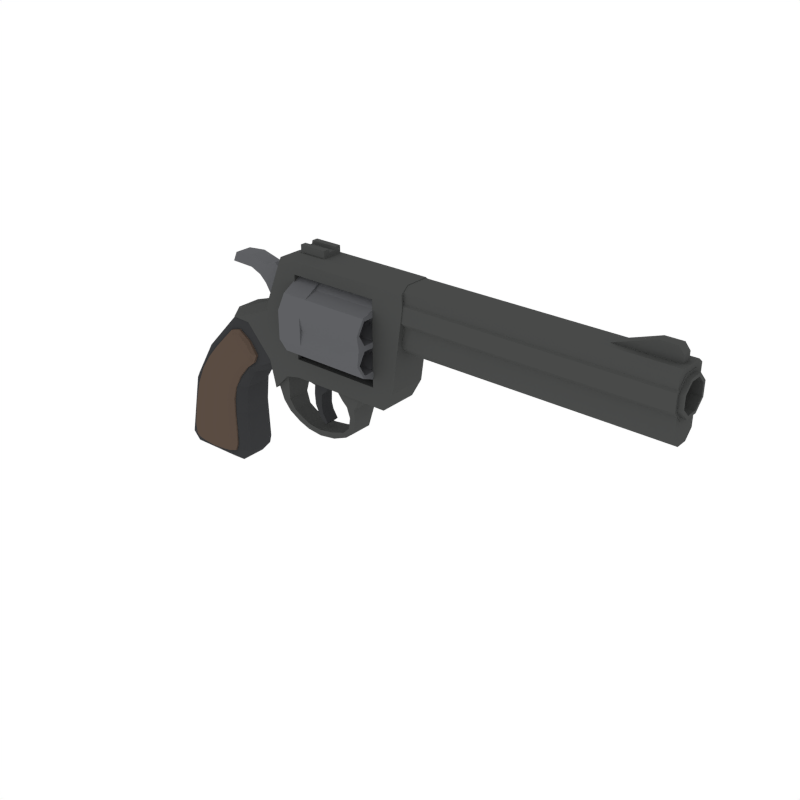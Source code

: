 # Source: Revolver_2.blend  (saved by Blender 2.79.0; exported with 4.5.12 LTS)
import bpy
from mathutils import Matrix  # noqa: F401  (used for matrix-valued properties, if any)

bpy.ops.wm.read_factory_settings(use_empty=True)
scene = bpy.context.scene
scene.name = 'Scene'

# ---- collections
col_collection_1 = bpy.data.collections.new('Collection 1'); scene.collection.children.link(col_collection_1)

# ---- materials (node trees are filled in below, after node groups)
mat_darkwood = bpy.data.materials.new('DarkWood')
mat_darkwood.alpha_threshold = 0.0
mat_darkwood.diffuse_color = (0.1025, 0.07205, 0.05519, 1.0)
mat_darkwood.roughness = 0.5
mat_lightmetal = bpy.data.materials.new('LightMetal')
mat_lightmetal.alpha_threshold = 0.0
mat_lightmetal.diffuse_color = (0.1144, 0.117, 0.1248, 1.0)
mat_lightmetal.roughness = 0.5
mat_metal = bpy.data.materials.new('Metal')
mat_metal.alpha_threshold = 0.0
mat_metal.diffuse_color = (0.06663, 0.06848, 0.067, 1.0)
mat_metal.roughness = 0.5
mat_grey = bpy.data.materials.new('Grey')
mat_grey.alpha_threshold = 0.0
mat_grey.diffuse_color = (0.04112, 0.04221, 0.04445, 1.0)
mat_grey.roughness = 0.5

# ---- material node trees

# ---- world
world_world = bpy.data.worlds.new('World'); scene.world = world_world
world_world.color = (1.0, 1.0, 1.0)
world_world.use_sun_shadow = False
world_world.sun_shadow_jitter_overblur = 0.0
world_world.cycles.sampling_method = 'NONE'
world_world.cycles.sample_map_resolution = 256

# ---- meshes
me_cube_050 = bpy.data.meshes.new('Cube.050')
me_cube_050.from_pydata([(0.003665, -0.09991, 0.03514), (0.1423, -0.09463, 0.2224), (-0.03655, -0.09991, -0.2218), (0.06554, -0.09793, 0.1432), (-0.1441, -0.08524, -0.2235), (0.1772, -0.07863, 0.2503), (-0.07484, -0.08524, 0.07651), (0.08166, -0.08524, -0.1324), (0.071, -0.08524, -0.2201), (0.008326, -0.08246, 0.1863), (0.08829, -0.07782, 0.27), (-0.03705, -0.08524, -0.2368), (0.1963, -0.0821, 0.1749), (0.1228, -0.08406, 0.1002), (0.08217, -0.08524, -0.006233), (-0.1341, -0.08524, -0.09589), (0.003665, 0.09077, 0.03514), (0.1423, 0.08549, 0.2224), (-0.03655, 0.09077, -0.2218), (0.06554, 0.08879, 0.1432), (-0.1441, 0.07609, -0.2235), (0.1772, 0.06949, 0.2503), (-0.07484, 0.07609, 0.07651), (0.08166, 0.07609, -0.1324), (0.071, 0.07609, -0.2201), (0.008326, 0.07331, 0.1863), (0.08829, 0.06867, 0.27), (-0.03705, 0.07609, -0.2368), (0.1963, 0.07295, 0.1749), (0.1228, 0.07492, 0.1002), (0.08217, 0.07609, -0.006233), (-0.1341, 0.07609, -0.09589), (-0.02621, -0.09991, -0.1142), (-0.02621, 0.09077, -0.1142), (0.06254, -0.09624, 0.004109), (-0.05521, -0.09624, 0.06616), (0.1018, -0.08936, 0.2581), (0.1084, -0.09487, 0.111), (-0.1172, -0.09624, -0.223), (0.04411, -0.09624, -0.2205), (-0.03692, -0.09624, -0.2331), (-0.1071, -0.09624, -0.1005), (0.05469, -0.09624, -0.1279), (-0.01382, -0.09991, -0.03058), (0.02915, -0.09942, 0.09055), (0.1684, -0.08997, 0.2434), (0.02263, -0.09366, 0.1755), (0.1828, -0.09257, 0.1868), (0.1056, -0.09612, 0.1887), (0.08217, -0.07056, -0.006233), (-0.07484, -0.07056, 0.07651), (0.08829, -0.06314, 0.27), (0.1228, -0.06939, 0.1002), (-0.1441, -0.07056, -0.2235), (0.071, -0.07056, -0.2201), (-0.03705, -0.07056, -0.2368), (-0.1341, -0.07056, -0.09589), (0.08166, -0.07056, -0.1324), (0.1772, -0.06396, 0.2503), (0.008326, -0.06778, 0.1863), (0.1963, -0.06742, 0.1749), (-0.1108, -0.08524, -0.2342), (-0.1482, -0.08524, -0.1842), (0.127, -0.07709, 0.2818), (0.2099, -0.08084, 0.2049), (-0.1077, -0.08524, 0.003611), (-0.03599, -0.08454, 0.1337), (0.08006, -0.08524, -0.06477), (0.08071, -0.08524, -0.1905), (0.03694, -0.08524, -0.2319), (0.05184, -0.07991, 0.2323), (0.1594, -0.08298, 0.1451), (0.09429, -0.08494, 0.04736), (0.06254, 0.0871, 0.004109), (-0.05521, 0.0871, 0.06616), (0.1018, 0.08021, 0.2581), (0.1084, 0.08572, 0.111), (-0.1172, 0.0871, -0.223), (0.04411, 0.0871, -0.2205), (-0.03692, 0.0871, -0.2331), (-0.1071, 0.0871, -0.1005), (0.05469, 0.0871, -0.1279), (-0.01382, 0.09077, -0.03058), (0.02915, 0.09027, 0.09055), (0.1684, 0.08083, 0.2434), (0.02263, 0.08452, 0.1755), (0.1828, 0.08342, 0.1868), (0.1056, 0.08697, 0.1887), (0.08217, 0.06142, -0.006233), (-0.07484, 0.06142, 0.07651), (0.08829, 0.054, 0.27), (0.1228, 0.06024, 0.1002), (-0.1441, 0.06142, -0.2235), (0.071, 0.06142, -0.2201), (-0.03705, 0.06142, -0.2368), (-0.1341, 0.06142, -0.09589), (0.08166, 0.06142, -0.1324), (0.1772, 0.05481, 0.2503), (0.008326, 0.05864, 0.1863), (0.1963, 0.05828, 0.1749), (-0.1108, 0.07609, -0.2342), (-0.1482, 0.07609, -0.1842), (0.127, 0.06795, 0.2818), (0.2099, 0.07169, 0.2049), (-0.1077, 0.07609, 0.003611), (-0.03599, 0.0754, 0.1337), (0.08006, 0.07609, -0.06477), (0.08071, 0.07609, -0.1905), (0.03694, 0.07609, -0.2319), (0.05184, 0.07076, 0.2323), (0.1594, 0.07384, 0.1451), (0.09429, 0.0758, 0.04736), (-0.03372, -0.09991, -0.1873), (-0.03372, 0.09077, -0.1873), (-0.08424, -0.09624, -0.004936), (0.05659, -0.09624, -0.05622), (-0.0197, -0.0956, 0.1229), (0.07801, -0.0959, 0.05816), (0.1312, -0.08607, 0.2656), (0.1921, -0.08868, 0.2103), (-0.1195, -0.09624, -0.185), (-0.09356, -0.09339, -0.231), (0.0199, -0.09339, -0.2293), (0.0521, -0.09624, -0.1897), (0.06529, -0.0913, 0.2214), (0.146, -0.0936, 0.156), (-0.1077, -0.07056, 0.003611), (0.08006, -0.07056, -0.06477), (-0.03599, -0.06987, 0.1337), (0.09429, -0.07027, 0.04736), (0.127, -0.06242, 0.2818), (0.2099, -0.06616, 0.2049), (-0.1482, -0.07056, -0.1842), (-0.1108, -0.07056, -0.2342), (0.03694, -0.07056, -0.2319), (0.08071, -0.07056, -0.1905), (0.05184, -0.06523, 0.2323), (0.1594, -0.06831, 0.1451), (-0.08424, 0.0871, -0.004936), (0.05659, 0.0871, -0.05622), (-0.0197, 0.08645, 0.1229), (0.07801, 0.08675, 0.05816), (0.1312, 0.07692, 0.2656), (0.1921, 0.07954, 0.2103), (-0.1195, 0.0871, -0.185), (-0.09356, 0.08425, -0.231), (0.0199, 0.08425, -0.2293), (0.0521, 0.0871, -0.1897), (0.06529, 0.08215, 0.2214), (0.146, 0.08446, 0.156), (-0.1077, 0.06142, 0.003611), (0.08006, 0.06142, -0.06477), (-0.03599, 0.06072, 0.1337), (0.09429, 0.06112, 0.04736), (0.127, 0.05327, 0.2818), (0.2099, 0.05702, 0.2049), (-0.1482, 0.06142, -0.1842), (-0.1108, 0.06142, -0.2342), (0.03694, 0.06142, -0.2319), (0.08071, 0.06142, -0.1905), (0.05184, 0.05609, 0.2323), (0.1594, 0.05916, 0.1451), (0.2944, 0.06332, 0.1399), (0.2944, -0.06332, 0.1399), (0.3478, 0.06146, 0.1765), (0.3478, -0.06146, 0.1765), (0.3018, 0.04414, 0.05189), (0.3018, -0.04414, 0.05189), (0.3299, 0.04288, 0.06294), (0.3299, -0.04288, 0.06294), (0.325, 0.03935, 0.01395), (0.325, -0.03935, 0.01395), (0.3495, 0.03677, 0.02329), (0.3495, -0.03677, 0.02329), (0.3691, 0.03668, -0.01615), (0.3691, -0.03668, -0.01615), (0.3818, 0.03588, 0.004091), (0.3818, -0.03588, 0.004091), (0.4125, 0.03895, -0.02958), (0.4125, -0.03895, -0.02958), (0.4173, 0.03858, -0.008806), (0.4173, -0.03858, -0.008805), (0.4701, 0.04043, -0.03516), (0.4701, -0.04043, -0.03516), (0.4668, 0.04043, -0.01342), (0.4668, -0.04043, -0.01342), (0.5336, 0.03948, -0.02605), (0.5336, -0.03948, -0.02605), (0.5246, 0.03947, -0.004509), (0.5246, -0.03947, -0.004509), (0.5881, 0.03838, -0.003369), (0.5881, -0.03838, -0.003369), (0.5762, 0.03712, 0.01111), (0.5762, -0.03712, 0.01111), (0.6241, 0.03992, 0.02506), (0.6241, -0.03992, 0.02506), (0.6021, 0.03849, 0.03655), (0.6021, -0.03849, 0.03655), (0.6361, 0.04553, 0.07748), (0.6361, -0.04553, 0.07748), (0.6129, 0.04396, 0.08244), (0.6129, -0.04396, 0.08244), (0.6438, 0.05696, 0.128), (0.6438, -0.05696, 0.128), (0.6093, 0.05393, 0.1265), (0.6093, -0.05393, 0.1265), (0.6598, 0.06264, 0.1489), (0.6598, -0.06264, 0.1489), (0.5964, 0.06051, 0.1489), (0.5964, -0.06051, 0.1489), (0.6807, 0.06519, 0.1887), (0.6807, -0.06519, 0.1887), (0.5725, 0.06405, 0.1848), (0.5725, -0.06405, 0.1848), (0.7444, 0.06967, 0.2786), (0.7444, 0.0294, 0.2462), (0.7444, -0.0294, 0.2462), (0.7444, -0.06959, 0.2786), (0.7444, -0.02947, 0.3481), (0.7444, 0.0295, 0.3481), (0.7444, 0.02381, 0.2559), (0.7444, 0.04762, 0.2971), (0.7444, -0.02381, 0.2559), (0.7444, -0.04762, 0.2971), (0.7444, -0.02381, 0.3384), (0.7444, 0.02381, 0.3384), (0.7444, -0.1177, 0.2972), (0.7444, -0.1471, 0.3481), (0.7444, -0.1392, 0.3991), (0.7444, -0.05895, 0.3991), (0.7444, -0.1121, 0.3069), (0.7444, -0.06451, 0.3069), (0.7444, -0.136, 0.3481), (0.7444, -0.1122, 0.3894), (0.7444, -0.06453, 0.3894), (0.7444, -0.04071, 0.3481), (0.7444, -0.1472, 0.4501), (0.7444, -0.1178, 0.501), (0.7444, -0.06967, 0.5197), (0.7444, -0.0295, 0.4502), (0.7444, -0.136, 0.4501), (0.7444, -0.1122, 0.4089), (0.7444, -0.1122, 0.4913), (0.7444, -0.06458, 0.4914), (0.7444, -0.04075, 0.4501), (0.7444, -0.06454, 0.4089), (0.7444, -0.0295, 0.5521), (0.7444, 0.0293, 0.5521), (0.7444, 0.06951, 0.5198), (0.7444, 0.02944, 0.4502), (0.7444, -0.0239, 0.5424), (0.7444, -0.04769, 0.5011), (0.7444, 0.02372, 0.5424), (0.7444, 0.04756, 0.5012), (0.7444, 0.02377, 0.4599), (0.7444, -0.02385, 0.4599), (0.7444, 0.1177, 0.5012), (0.7444, 0.1471, 0.4503), (0.7444, 0.1392, 0.3993), (0.7444, 0.05895, 0.3992), (0.7444, 0.1121, 0.4915), (0.7444, 0.06445, 0.4915), (0.7444, 0.1359, 0.4503), (0.7444, 0.1121, 0.409), (0.7444, 0.06453, 0.409), (0.7444, 0.04068, 0.4502), (0.7444, 0.1472, 0.3483), (0.7444, 0.1179, 0.2973), (0.7444, 0.136, 0.3483), (0.7444, 0.1122, 0.3895), (0.7444, 0.1123, 0.307), (0.7444, 0.06464, 0.307), (0.7444, 0.04078, 0.3482), (0.7444, 0.06455, 0.3894), (0.4028, 0.06967, 0.2786), (0.4028, 0.0294, 0.2462), (0.4028, -0.0294, 0.2462), (0.4028, -0.06959, 0.2786), (0.4028, -0.02947, 0.3481), (0.4028, 0.0295, 0.3481), (0.4028, 0.02381, 0.2559), (0.4028, 0.04762, 0.2971), (0.4028, -0.02381, 0.2559), (0.4028, -0.04762, 0.2971), (0.4028, -0.02381, 0.3384), (0.4028, 0.02381, 0.3384), (0.5471, 0.02381, 0.2559), (0.5471, 0.04762, 0.2971), (0.5471, -0.02381, 0.2559), (0.5471, -0.04762, 0.2971), (0.5471, -0.02381, 0.3384), (0.5471, 0.02381, 0.3384), (0.4028, -0.1177, 0.2972), (0.4028, -0.1471, 0.3481), (0.4028, -0.1392, 0.3991), (0.4028, -0.05895, 0.3991), (0.4028, -0.1121, 0.3069), (0.4028, -0.06451, 0.3069), (0.4028, -0.136, 0.3481), (0.4028, -0.1122, 0.3894), (0.4028, -0.06453, 0.3894), (0.4028, -0.04071, 0.3481), (0.5471, -0.1121, 0.3069), (0.5471, -0.06451, 0.3069), (0.5471, -0.136, 0.3481), (0.5471, -0.1122, 0.3894), (0.5471, -0.06453, 0.3894), (0.5471, -0.04071, 0.3481), (0.4028, -0.1472, 0.4501), (0.4028, -0.1178, 0.501), (0.4028, -0.06967, 0.5197), (0.4028, -0.0295, 0.4502), (0.4028, -0.136, 0.4501), (0.4028, -0.1122, 0.4089), (0.4028, -0.1122, 0.4913), (0.4028, -0.06458, 0.4914), (0.4028, -0.04075, 0.4501), (0.4028, -0.06454, 0.4089), (0.5471, -0.136, 0.4501), (0.5471, -0.1122, 0.4089), (0.5471, -0.1122, 0.4913), (0.5471, -0.06458, 0.4914), (0.5471, -0.04075, 0.4501), (0.5471, -0.06454, 0.4089), (0.4028, -0.0295, 0.5521), (0.4028, 0.0293, 0.5521), (0.4028, 0.06951, 0.5198), (0.4028, 0.02944, 0.4502), (0.4028, -0.0239, 0.5424), (0.4028, -0.04769, 0.5011), (0.4028, 0.02372, 0.5424), (0.4028, 0.04756, 0.5012), (0.4028, 0.02377, 0.4599), (0.4028, -0.02385, 0.4599), (0.5471, -0.0239, 0.5424), (0.5471, -0.04769, 0.5011), (0.5471, 0.02372, 0.5424), (0.5471, 0.04756, 0.5012), (0.5471, 0.02377, 0.4599), (0.5471, -0.02385, 0.4599), (0.4028, 0.1177, 0.5012), (0.4028, 0.1471, 0.4503), (0.4028, 0.1392, 0.3993), (0.4028, 0.05895, 0.3992), (0.4028, 0.1121, 0.4915), (0.4028, 0.06445, 0.4915), (0.4028, 0.1359, 0.4503), (0.4028, 0.1121, 0.409), (0.4028, 0.06453, 0.409), (0.4028, 0.04068, 0.4502), (0.5471, 0.1121, 0.4915), (0.5471, 0.06445, 0.4915), (0.5471, 0.1359, 0.4503), (0.5471, 0.1121, 0.409), (0.5471, 0.06453, 0.409), (0.5471, 0.04068, 0.4502), (0.4028, 0.1472, 0.3483), (0.4028, 0.1179, 0.2973), (0.4028, 0.136, 0.3483), (0.4028, 0.1122, 0.3895), (0.4028, 0.1123, 0.307), (0.4028, 0.06464, 0.307), (0.4028, 0.04078, 0.3482), (0.4028, 0.06455, 0.3894), (0.5471, 0.136, 0.3483), (0.5471, 0.1122, 0.3895), (0.5471, 0.1123, 0.307), (0.5471, 0.06464, 0.307), (0.5471, 0.04078, 0.3482), (0.5471, 0.06455, 0.3894), (0.4979, 0.06967, 0.2786), (0.4979, 0.0294, 0.2462), (0.4979, -0.0294, 0.2462), (0.4979, -0.06959, 0.2786), (0.4979, -0.1177, 0.2972), (0.4979, -0.1471, 0.3481), (0.4979, -0.1392, 0.3991), (0.4979, -0.1472, 0.4501), (0.4979, -0.1178, 0.501), (0.4979, -0.06967, 0.5197), (0.4979, -0.0295, 0.5521), (0.4979, 0.0293, 0.5521), (0.4979, 0.06951, 0.5198), (0.4979, 0.1177, 0.5012), (0.4979, 0.1471, 0.4503), (0.4979, 0.1392, 0.3993), (0.4979, 0.1472, 0.3483), (0.4979, 0.1179, 0.2973), (0.1021, -0.07235, 0.3226), (0.1021, 0.07235, 0.3226), (0.2944, 0.07235, 0.107), (0.2944, -0.07235, 0.107), (0.2712, -0.07235, 0.2069), (0.1714, -0.07235, 0.3199), (0.1714, 0.07235, 0.3199), (0.2712, 0.07235, 0.2069), (0.3505, 0.07235, 0.1676), (0.3505, -0.07235, 0.1676), (0.3345, -0.07235, 0.2306), (0.3345, 0.07235, 0.2306), (0.4088, 0.07235, 0.1806), (0.4088, -0.07235, 0.1806), (0.4088, -0.07235, 0.2495), (0.4088, 0.07235, 0.2495), (0.4088, -0.07235, 0.5525), (0.4088, 0.07235, 0.5525), (0.743, 0.07235, 0.1806), (0.743, -0.07235, 0.1806), (0.743, -0.07235, 0.2495), (0.743, 0.07235, 0.2495), (0.743, -0.07235, 0.5525), (0.743, 0.07235, 0.5525), (0.7864, 0.07235, 0.1806), (0.7864, -0.07235, 0.1806), (0.8241, -0.07235, 0.2495), (0.8241, 0.07235, 0.2495), (0.8626, 0.07235, 0.5519), (0.8626, -0.07235, 0.5519), (0.2606, -0.03141, 0.4136), (0.3039, -0.03141, 0.5303), (0.3039, 0.03141, 0.5303), (0.2606, 0.03141, 0.4136), (0.2279, -0.03141, 0.4675), (0.2776, -0.03141, 0.5535), (0.2776, 0.03141, 0.5535), (0.2279, 0.03141, 0.4675), (0.2033, -0.03141, 0.4912), (0.2353, -0.03141, 0.5354), (0.2353, 0.03141, 0.5354), (0.2033, 0.03141, 0.4912), (0.162, -0.03141, 0.5091), (0.1635, -0.03141, 0.5542), (0.1635, 0.03141, 0.5542), (0.162, 0.03141, 0.5091), (0.07402, -0.03141, 0.5115), (0.08995, -0.03141, 0.5464), (0.08995, 0.03141, 0.5464), (0.07402, 0.03141, 0.5115), (0.841, 0.06292, 0.553), (0.841, -0.06292, 0.553), (1.769, -0.06292, 0.553), (1.769, 0.06292, 0.553), (0.841, 4.448e-08, 0.5835), (0.848, 4.437e-08, 0.6172), (1.769, 4.448e-08, 0.5835), (1.769, 4.437e-08, 0.6172), (1.522, -0.01728, 0.5921), (1.522, 0.01728, 0.5921), (1.753, -0.01728, 0.5921), (1.753, 0.01728, 0.5921), (1.522, -0.01728, 0.6113), (1.522, 0.01728, 0.6113), (1.676, 0.01728, 0.6654), (1.599, 0.01728, 0.6381), (1.599, -0.01728, 0.6381), (1.676, -0.01728, 0.6654), (1.599, -0.01728, 0.5921), (1.676, -0.01728, 0.5921), (1.676, 0.01728, 0.5921), (1.599, 0.01728, 0.5921), (1.753, -0.01728, 0.6438), (1.736, -0.01728, 0.6654), (1.736, 0.01728, 0.6654), (1.753, 0.01728, 0.6438), (0.3791, 0.02577, 0.191), (0.3791, -0.02577, 0.191), (0.5147, 0.02577, 0.191), (0.5147, -0.02577, 0.191), (0.4022, 0.02577, 0.151), (0.4022, -0.02577, 0.151), (0.4948, 0.02577, 0.1425), (0.4948, -0.02577, 0.1425), (0.4495, 0.02577, 0.191), (0.4495, -0.02577, 0.191), (0.4374, 0.02577, 0.1444), (0.4374, -0.02577, 0.1444), (0.4677, 0.02577, 0.1148), (0.4677, -0.02577, 0.1148), (0.4349, 0.02577, 0.1105), (0.4349, -0.02577, 0.1105), (0.4658, 0.02577, 0.06992), (0.4658, -0.02577, 0.06992), (0.4382, 0.02577, 0.07048), (0.4382, -0.02577, 0.07048), (0.4724, 0.02577, 0.04487), (0.4724, -0.02577, 0.04487), (0.458, 0.02577, 0.02847), (0.458, -0.02577, 0.02847), (0.4911, 0.02577, 0.01515), (0.4911, -0.02577, 0.01515), (0.482, 0.02577, 0.005707), (0.482, -0.02577, 0.005707), (-0.1453, -0.04785, 0.02342), (-0.1208, -0.07839, 0.02071), (-0.1208, 0.07839, 0.02071), (-0.1453, 0.04785, 0.02342), (0.08427, -0.07839, -0.06141), (0.1083, -0.04785, -0.06377), (0.1083, 0.04785, -0.06377), (0.08427, 0.07839, -0.06141), (-0.04291, -0.07839, 0.1493), (-0.06414, -0.04785, 0.1594), (-0.06414, 0.04785, 0.1594), (-0.04291, 0.07839, 0.1493), (0.09702, 0.07839, 0.05184), (0.119, 0.04785, 0.04192), (0.119, -0.04785, 0.04192), (0.09702, -0.07839, 0.05184), (0.1264, -0.06838, 0.3299), (0.1109, -0.04174, 0.3493), (0.1109, 0.04174, 0.3493), (0.1264, 0.06838, 0.3299), (0.1639, 0.07415, 0.1434), (0.1678, 0.04785, 0.1204), (0.1678, -0.04785, 0.1204), (0.1639, -0.07415, 0.1434), (0.2823, 0.06838, 0.2006), (0.3092, 0.04174, 0.1749), (0.2812, -0.06838, 0.1995), (0.3092, -0.04174, 0.1749), (0.2768, -0.06838, 0.2134), (0.2992, -0.04174, 0.2246), (0.176, -0.06838, 0.3275), (0.1917, -0.04174, 0.3464), (0.176, 0.06838, 0.3275), (0.1917, 0.04174, 0.3464), (0.2768, 0.06838, 0.2134), (0.2992, 0.04174, 0.2246), (-0.1707, -0.07839, -0.2227), (-0.1964, -0.04785, -0.23), (-0.1425, -0.07839, -0.2545), (-0.1534, -0.04785, -0.2784), (-0.1425, 0.07839, -0.2545), (-0.1534, 0.04785, -0.2784), (-0.1707, 0.07839, -0.2227), (-0.1964, 0.04785, -0.23), (0.06024, -0.07839, -0.2515), (0.07069, -0.04785, -0.2754), (0.09065, -0.07839, -0.2183), (0.1152, -0.04785, -0.2268), (0.09065, 0.07839, -0.2183), (0.1152, 0.04785, -0.2268), (0.06024, 0.07839, -0.2515), (0.07069, 0.04785, -0.2754), (0.8464, -0.06292, 0.6013), (0.848, -0.04306, 0.6172), (0.848, 0.04306, 0.6172), (0.8464, 0.06292, 0.6013), (1.769, -0.04306, 0.6172), (1.769, -0.06292, 0.6013), (1.769, 0.06292, 0.6013), (1.769, 0.04306, 0.6172), (0.102, -0.07235, 0.3241), (0.09971, -0.0447, 0.3512), (0.09971, 0.0447, 0.3512), (0.102, 0.07235, 0.3241), (0.1517, -0.0447, 0.3686), (0.1622, -0.07235, 0.3426), (0.1517, 0.0447, 0.3686), (0.1622, 0.07235, 0.3426), (0.2687, -0.07235, 0.3892), (0.2477, -0.0447, 0.4107), (0.3461, -0.07235, 0.5754), (0.32, -0.0447, 0.5847), (0.32, 0.0447, 0.5847), (0.3461, 0.07235, 0.5754), (0.2687, 0.07235, 0.3892), (0.2477, 0.0447, 0.4107), (0.4088, -0.07235, 0.5973), (0.4088, -0.0447, 0.6199), (0.4088, 0.0447, 0.6199), (0.4088, 0.07235, 0.5973), (0.743, -0.07235, 0.5973), (0.743, -0.0447, 0.6199), (0.743, 0.0447, 0.6199), (0.743, 0.07235, 0.5973), (0.86, -0.0447, 0.6196), (0.8609, -0.07235, 0.597), (0.8609, 0.07235, 0.597), (0.86, 0.0447, 0.6196), (0.4101, -0.03788, 0.6465), (0.4101, 0.03788, 0.6465), (0.512, -0.03788, 0.6465), (0.512, 0.03788, 0.6465), (0.4101, -0.01263, 0.6355), (0.4101, 0.01263, 0.6355), (0.512, -0.01263, 0.6355), (0.512, 0.01263, 0.6355), (0.512, -0.03788, 0.6169), (0.4101, -0.03788, 0.6169), (0.4101, 0.03788, 0.6169), (0.512, 0.03788, 0.6169), (0.4101, 0.01263, 0.6169), (0.512, 0.01263, 0.6169), (0.4101, -0.01263, 0.6169), (0.512, -0.01263, 0.6169), (0.4101, -0.01684, 0.6465), (0.512, -0.01684, 0.6465), (0.4101, -0.01684, 0.6169), (0.512, -0.01684, 0.6169), (0.4101, 0.01602, 0.6465), (0.512, 0.01602, 0.6465), (0.4101, 0.01602, 0.6169), (0.512, 0.01602, 0.6169), (0.841, -0.03146, 0.5836), (1.769, -0.03146, 0.5836), (0.841, 0.03146, 0.5836), (1.769, 0.03146, 0.5836), (0.8245, 0.02863, 0.4602), (1.771, 0.02863, 0.4602), (0.8245, -0.02863, 0.4602), (1.771, -0.02863, 0.4602), (0.8245, -0.06912, 0.5007), (1.771, -0.06912, 0.5007), (0.8245, -0.06912, 0.5579), (1.771, -0.06912, 0.5579), (0.8245, -0.02863, 0.5984), (1.771, -0.02863, 0.5984), (0.8245, 0.02863, 0.5984), (1.771, 0.02863, 0.5984), (0.8245, 0.06912, 0.5579), (1.771, 0.06912, 0.5579), (0.8245, 0.06912, 0.5007), (1.771, 0.06912, 0.5007), (1.771, -0.02478, 0.4695), (1.771, 0.02478, 0.4695), (1.771, -0.05983, 0.5045), (1.771, -0.05983, 0.5541), (1.771, -0.02478, 0.5891), (1.771, 0.02478, 0.5891), (1.771, 0.05983, 0.5541), (1.771, 0.05983, 0.5045), (1.786, -0.02478, 0.4695), (1.786, 0.02478, 0.4695), (1.786, -0.05983, 0.5045), (1.786, -0.05983, 0.5541), (1.786, -0.02478, 0.5891), (1.786, 0.02478, 0.5891), (1.786, 0.05983, 0.5541), (1.786, 0.05983, 0.5045), (1.786, -0.02056, 0.4797), (1.786, 0.02056, 0.4797), (1.786, -0.04964, 0.5087), (1.786, -0.04964, 0.5499), (1.786, -0.02056, 0.5789), (1.786, 0.02056, 0.5789), (1.786, 0.04964, 0.5499), (1.786, 0.04964, 0.5087), (1.21, -0.02056, 0.4797), (1.21, 0.02056, 0.4797), (1.21, -0.04964, 0.5087), (1.21, -0.04964, 0.5499), (1.21, -0.02056, 0.5789), (1.21, 0.02056, 0.5789), (1.21, 0.04964, 0.5499), (1.21, 0.04964, 0.5087), (0.8267, 0.02136, 0.3812), (1.769, 0.02136, 0.3812), (0.8267, -0.02136, 0.3812), (1.769, -0.02136, 0.3812), (0.8267, -0.05157, 0.4114), (1.769, -0.05157, 0.4114), (0.8267, -0.05157, 0.4887), (1.769, -0.05157, 0.4887), (0.8267, -0.02136, 0.4753), (1.769, -0.02136, 0.4753), (0.8267, 0.02136, 0.4753), (1.769, 0.02136, 0.4753), (0.8267, 0.05157, 0.4887), (1.769, 0.05157, 0.4887), (0.8267, 0.05157, 0.4114), (1.769, 0.05157, 0.4114)], [], [(0, 35, 114, 43), (0, 43, 115, 34), (0, 34, 117, 44), (0, 44, 116, 35), (1, 36, 124, 48), (1, 48, 125, 47), (1, 47, 119, 45), (1, 45, 118, 36), (2, 40, 122, 39), (2, 39, 123, 112), (2, 112, 120, 38), (2, 38, 121, 40), (3, 46, 116, 44), (3, 44, 117, 37), (3, 37, 125, 48), (3, 48, 124, 46), (4, 38, 120, 62), (4, 62, 132, 53), (4, 53, 133, 61), (4, 61, 121, 38), (5, 45, 119, 64), (5, 64, 131, 58), (5, 58, 130, 63), (5, 63, 118, 45), (6, 35, 116, 66), (6, 66, 128, 50), (6, 50, 126, 65), (6, 65, 114, 35), (7, 42, 123, 68), (7, 68, 135, 57), (7, 57, 127, 67), (7, 67, 115, 42), (8, 39, 122, 69), (8, 69, 134, 54), (8, 54, 135, 68), (8, 68, 123, 39), (9, 46, 124, 70), (9, 70, 136, 59), (9, 59, 128, 66), (9, 66, 116, 46), (10, 36, 118, 63), (10, 63, 130, 51), (10, 51, 136, 70), (10, 70, 124, 36), (11, 40, 121, 61), (11, 61, 133, 55), (11, 55, 134, 69), (11, 69, 122, 40), (12, 47, 125, 71), (12, 71, 137, 60), (12, 60, 131, 64), (12, 64, 119, 47), (13, 37, 117, 72), (13, 72, 129, 52), (13, 52, 137, 71), (13, 71, 125, 37), (14, 34, 115, 67), (14, 67, 127, 49), (14, 49, 129, 72), (14, 72, 117, 34), (15, 41, 114, 65), (15, 65, 126, 56), (15, 56, 132, 62), (15, 62, 120, 41), (16, 82, 138, 74), (16, 74, 140, 83), (16, 83, 141, 73), (16, 73, 139, 82), (17, 87, 148, 75), (17, 75, 142, 84), (17, 84, 143, 86), (17, 86, 149, 87), (18, 78, 146, 79), (18, 79, 145, 77), (18, 77, 144, 113), (18, 113, 147, 78), (19, 83, 140, 85), (19, 85, 148, 87), (19, 87, 149, 76), (19, 76, 141, 83), (20, 101, 144, 77), (20, 77, 145, 100), (20, 100, 157, 92), (20, 92, 156, 101), (21, 103, 143, 84), (21, 84, 142, 102), (21, 102, 154, 97), (21, 97, 155, 103), (22, 105, 140, 74), (22, 74, 138, 104), (22, 104, 150, 89), (22, 89, 152, 105), (23, 107, 147, 81), (23, 81, 139, 106), (23, 106, 151, 96), (23, 96, 159, 107), (24, 108, 146, 78), (24, 78, 147, 107), (24, 107, 159, 93), (24, 93, 158, 108), (25, 109, 148, 85), (25, 85, 140, 105), (25, 105, 152, 98), (25, 98, 160, 109), (26, 102, 142, 75), (26, 75, 148, 109), (26, 109, 160, 90), (26, 90, 154, 102), (27, 100, 145, 79), (27, 79, 146, 108), (27, 108, 158, 94), (27, 94, 157, 100), (28, 110, 149, 86), (28, 86, 143, 103), (28, 103, 155, 99), (28, 99, 161, 110), (29, 111, 141, 76), (29, 76, 149, 110), (29, 110, 161, 91), (29, 91, 153, 111), (30, 106, 139, 73), (30, 73, 141, 111), (30, 111, 153, 88), (30, 88, 151, 106), (31, 104, 138, 80), (31, 80, 144, 101), (31, 101, 156, 95), (31, 95, 150, 104), (32, 41, 120, 112), (32, 112, 123, 42), (32, 42, 115, 43), (32, 43, 114, 41), (33, 81, 147, 113), (33, 113, 144, 80), (33, 80, 138, 82), (33, 82, 139, 81), (163, 165, 164, 162), (169, 167, 171, 173), (162, 164, 168, 166), (164, 165, 169, 168), (165, 163, 167, 169), (163, 162, 166, 167), (173, 171, 175, 177), (167, 166, 170, 171), (166, 168, 172, 170), (168, 169, 173, 172), (174, 176, 180, 178), (171, 170, 174, 175), (170, 172, 176, 174), (172, 173, 177, 176), (181, 179, 183, 185), (176, 177, 181, 180), (177, 175, 179, 181), (175, 174, 178, 179), (183, 182, 186, 187), (179, 178, 182, 183), (178, 180, 184, 182), (180, 181, 185, 184), (186, 188, 192, 190), (182, 184, 188, 186), (184, 185, 189, 188), (185, 183, 187, 189), (193, 191, 195, 197), (188, 189, 193, 192), (189, 187, 191, 193), (187, 186, 190, 191), (194, 196, 200, 198), (191, 190, 194, 195), (190, 192, 196, 194), (192, 193, 197, 196), (200, 201, 205, 204), (196, 197, 201, 200), (197, 195, 199, 201), (195, 194, 198, 199), (205, 203, 207, 209), (201, 199, 203, 205), (199, 198, 202, 203), (198, 200, 204, 202), (206, 208, 212, 210), (203, 202, 206, 207), (202, 204, 208, 206), (204, 205, 209, 208), (211, 210, 212, 213), (208, 209, 213, 212), (209, 207, 211, 213), (207, 206, 210, 211), (370, 214, 215, 371), (371, 215, 216, 372), (372, 216, 217, 373), (216, 215, 220, 222), (220, 221, 287, 286), (219, 218, 224, 225), (215, 214, 221, 220), (217, 216, 222, 223), (214, 219, 225, 221), (218, 217, 223, 224), (221, 225, 291, 287), (224, 223, 289, 290), (222, 220, 286, 288), (225, 224, 290, 291), (223, 222, 288, 289), (373, 217, 226, 374), (374, 226, 227, 375), (375, 227, 228, 376), (227, 226, 230, 232), (230, 231, 303, 302), (218, 229, 234, 235), (226, 217, 231, 230), (228, 227, 232, 233), (217, 218, 235, 231), (229, 228, 233, 234), (231, 235, 307, 303), (234, 233, 305, 306), (232, 230, 302, 304), (235, 234, 306, 307), (233, 232, 304, 305), (376, 228, 236, 377), (377, 236, 237, 378), (378, 237, 238, 379), (237, 236, 240, 242), (240, 241, 319, 318), (229, 239, 244, 245), (236, 228, 241, 240), (238, 237, 242, 243), (228, 229, 245, 241), (239, 238, 243, 244), (241, 245, 323, 319), (244, 243, 321, 322), (242, 240, 318, 320), (245, 244, 322, 323), (243, 242, 320, 321), (379, 238, 246, 380), (380, 246, 247, 381), (381, 247, 248, 382), (247, 246, 250, 252), (250, 251, 335, 334), (239, 249, 254, 255), (246, 238, 251, 250), (248, 247, 252, 253), (238, 239, 255, 251), (249, 248, 253, 254), (251, 255, 339, 335), (254, 253, 337, 338), (252, 250, 334, 336), (255, 254, 338, 339), (253, 252, 336, 337), (382, 248, 256, 383), (383, 256, 257, 384), (384, 257, 258, 385), (257, 256, 260, 262), (260, 261, 351, 350), (249, 259, 264, 265), (256, 248, 261, 260), (258, 257, 262, 263), (248, 249, 265, 261), (259, 258, 263, 264), (261, 265, 355, 351), (264, 263, 353, 354), (262, 260, 350, 352), (265, 264, 354, 355), (263, 262, 352, 353), (385, 258, 266, 386), (386, 266, 267, 387), (387, 267, 214, 370), (267, 266, 268, 270), (219, 259, 249, 239, 229, 218), (268, 269, 365, 364), (259, 219, 272, 273), (266, 258, 269, 268), (214, 267, 270, 271), (258, 259, 273, 269), (219, 214, 271, 272), (269, 273, 369, 365), (272, 271, 367, 368), (270, 268, 364, 366), (273, 272, 368, 369), (271, 270, 366, 367), (276, 282, 280, 275), (280, 286, 287, 281), (279, 285, 284, 278), (275, 280, 281, 274), (277, 283, 282, 276), (274, 281, 285, 279), (278, 284, 283, 277), (281, 287, 291, 285), (284, 290, 289, 283), (282, 288, 286, 280), (285, 291, 290, 284), (283, 289, 288, 282), (293, 298, 296, 292), (296, 302, 303, 297), (278, 301, 300, 295), (292, 296, 297, 277), (294, 299, 298, 293), (277, 297, 301, 278), (295, 300, 299, 294), (297, 303, 307, 301), (300, 306, 305, 299), (298, 304, 302, 296), (301, 307, 306, 300), (299, 305, 304, 298), (309, 314, 312, 308), (312, 318, 319, 313), (295, 317, 316, 311), (308, 312, 313, 294), (310, 315, 314, 309), (294, 313, 317, 295), (311, 316, 315, 310), (313, 319, 323, 317), (316, 322, 321, 315), (314, 320, 318, 312), (317, 323, 322, 316), (315, 321, 320, 314), (325, 330, 328, 324), (328, 334, 335, 329), (311, 333, 332, 327), (324, 328, 329, 310), (326, 331, 330, 325), (310, 329, 333, 311), (327, 332, 331, 326), (329, 335, 339, 333), (332, 338, 337, 331), (330, 336, 334, 328), (333, 339, 338, 332), (331, 337, 336, 330), (341, 346, 344, 340), (344, 350, 351, 345), (327, 349, 348, 343), (340, 344, 345, 326), (342, 347, 346, 341), (326, 345, 349, 327), (343, 348, 347, 342), (345, 351, 355, 349), (348, 354, 353, 347), (346, 352, 350, 344), (349, 355, 354, 348), (347, 353, 352, 346), (293, 375, 377, 308), (357, 360, 358, 356), (279, 278, 295, 311, 327, 343), (358, 364, 365, 359), (343, 363, 362, 279), (356, 358, 359, 342), (274, 361, 360, 357), (342, 359, 363, 343), (279, 362, 361, 274), (359, 365, 369, 363), (362, 368, 367, 361), (360, 366, 364, 358), (363, 369, 368, 362), (361, 367, 366, 360), (377, 375, 376), (379, 380, 378), (382, 383, 381), (385, 386, 384), (371, 387, 370), (374, 372, 373), (308, 294, 293), (310, 309, 324), (326, 325, 340), (342, 341, 356), (275, 274, 357), (292, 277, 276), (377, 378, 309, 308), (380, 324, 309, 378), (380, 381, 325, 324), (383, 340, 325, 381), (383, 384, 341, 340), (386, 356, 341, 384), (386, 387, 357, 356), (387, 371, 275, 357), (371, 372, 276, 275), (374, 292, 276, 372), (374, 375, 293, 292), (529, 492, 495, 535), (502, 501, 509, 510), (497, 498, 505, 506), (493, 496, 507, 500), (541, 498, 497, 539), (500, 507, 515, 508), (536, 538, 528, 530), (499, 494, 503, 504), (532, 534, 540, 542), (514, 513, 517, 519), (504, 503, 511, 512), (506, 505, 513, 514), (510, 509, 523, 525), (512, 511, 524, 526, 516), (517, 527, 521, 519), (521, 527, 525, 523), (533, 531, 529, 535), (508, 515, 518, 520, 522), (390, 391, 392, 395), (392, 393, 394, 395), (389, 394, 393, 388), (566, 399, 395, 394, 559), (388, 393, 557, 552), (398, 560, 557, 393, 392), (564, 563, 569, 570), (554, 553, 556, 558), (392, 391, 397, 398), (394, 389, 555, 559), (391, 390, 396, 397), (390, 395, 399, 396), (405, 571, 575, 411), (397, 396, 400, 401), (396, 399, 403, 400), (398, 397, 401, 402), (403, 566, 565, 405), (560, 398, 402), (402, 403, 405, 404), (570, 569, 573, 574), (401, 400, 406, 407), (399, 566, 403), (404, 568, 562), (407, 406, 412, 413), (576, 577, 417, 416, 578, 579), (574, 573, 576, 579), (402, 401, 407, 408), (568, 404, 410, 572), (404, 405, 411, 410), (403, 402, 408, 409), (400, 403, 409, 406), (412, 415, 414, 413), (406, 409, 415, 412), (408, 407, 413, 414), (414, 415, 416, 417), (411, 575, 578, 416), (415, 409, 411, 416), (409, 408, 410, 411), (408, 414, 417, 410), (572, 410, 417, 577), (558, 556, 561, 567), (402, 404, 562, 560), (419, 418, 421, 420), (563, 564, 567, 561), (565, 571, 405), (422, 423, 427, 426), (418, 419, 423, 422), (421, 418, 422, 425), (419, 420, 424, 423), (420, 421, 425, 424), (429, 426, 430, 433), (425, 422, 426, 429), (423, 424, 428, 427), (424, 425, 429, 428), (432, 433, 437, 436), (427, 428, 432, 431), (428, 429, 433, 432), (426, 427, 431, 430), (435, 436, 437, 434), (430, 431, 435, 434), (433, 430, 434, 437), (431, 432, 436, 435), (546, 443, 445, 551), (438, 547, 550, 441), (606, 438, 441, 607), (443, 545, 548, 445), (604, 442, 444, 605), (548, 605, 444, 445), (445, 444, 607, 551), (544, 439, 440, 549), (448, 449, 463, 460), (447, 446, 450, 451), (458, 449, 448, 457), (452, 455, 461, 462), (449, 458, 452, 462, 463), (459, 447, 451, 453), (458, 459, 453, 452), (446, 456, 454, 450), (456, 457, 455, 454), (447, 459, 456, 446), (459, 458, 457, 456), (451, 450, 454, 453), (453, 454, 455, 452), (460, 463, 462, 461), (457, 448, 460, 461, 455), (473, 467, 466, 472), (474, 470, 476, 478), (472, 466, 470, 474), (465, 464, 468, 469), (473, 465, 469, 475), (466, 467, 471, 470), (467, 473, 475, 471), (464, 472, 474, 468), (469, 468, 474, 475), (465, 473, 472, 464), (477, 479, 483, 481), (471, 475, 479, 477), (475, 474, 478, 479), (470, 471, 477, 476), (481, 483, 487, 485), (476, 477, 481, 480), (479, 478, 482, 483), (478, 476, 480, 482), (487, 486, 490, 491), (480, 481, 485, 484), (483, 482, 486, 487), (482, 480, 484, 486), (491, 490, 488, 489), (486, 484, 488, 490), (485, 487, 491, 489), (484, 485, 489, 488), (533, 543, 537, 531), (537, 543, 541, 539), (499, 504, 505, 498), (507, 496, 497, 506), (493, 500, 501, 492), (503, 494, 495, 502), (500, 508, 509, 501), (511, 503, 502, 510), (506, 514, 515, 507), (513, 505, 504, 512), (514, 519, 518, 515), (517, 513, 512, 516), (522, 520, 521, 523), (526, 524, 525, 527), (524, 511, 510, 525), (508, 522, 523, 509), (516, 526, 527, 517), (520, 518, 519, 521), (534, 532, 533, 535), (530, 528, 529, 531), (538, 536, 537, 539), (542, 540, 541, 543), (532, 542, 543, 533), (536, 530, 531, 537), (528, 493, 492, 529), (494, 534, 535, 495), (539, 497, 496, 538), (498, 541, 540, 499), (495, 492, 501, 502), (544, 549, 548, 545), (550, 547, 546, 551), (557, 560, 561, 556), (559, 555, 554, 558), (552, 557, 556, 553), (560, 562, 563, 561), (565, 566, 567, 564), (566, 559, 558, 567), (564, 570, 571, 565), (562, 568, 569, 563), (573, 569, 568, 572), (570, 574, 575, 571), (576, 573, 572, 577), (574, 579, 578, 575), (389, 388, 552, 553, 554, 555), (596, 580, 582, 597), (600, 585, 587, 601), (585, 584, 586, 587), (585, 592, 594, 584), (601, 603, 591, 583), (583, 591, 590, 581), (597, 599, 595, 586), (596, 598, 589, 580), (600, 602, 592, 585), (580, 589, 588, 582), (586, 595, 593, 587), (584, 594, 598, 596), (582, 588, 599, 597), (584, 596, 597, 586), (581, 590, 602, 600), (587, 593, 603, 601), (581, 600, 601, 583), (439, 604, 605, 440), (442, 606, 607, 444), (551, 607, 441, 550), (605, 548, 549, 440), (540, 534, 494, 499), (528, 538, 496, 493), (608, 609, 611, 610), (610, 611, 613, 612), (612, 613, 615, 614), (614, 615, 617, 616), (616, 617, 619, 618), (618, 619, 621, 620), (623, 621, 630, 631), (620, 621, 623, 622), (622, 623, 609, 608), (608, 610, 612, 614, 616, 618, 620, 622), (625, 631, 639, 633), (613, 611, 624, 626), (619, 617, 628, 629), (609, 623, 631, 625), (611, 609, 625, 624), (615, 613, 626, 627), (621, 619, 629, 630), (617, 615, 627, 628), (635, 634, 642, 643), (630, 629, 637, 638), (628, 627, 635, 636), (626, 624, 632, 634), (631, 630, 638, 639), (629, 628, 636, 637), (627, 626, 634, 635), (624, 625, 633, 632), (647, 646, 654, 655), (632, 633, 641, 640), (633, 639, 647, 641), (638, 637, 645, 646), (636, 635, 643, 644), (634, 632, 640, 642), (639, 638, 646, 647), (637, 636, 644, 645), (648, 649, 655, 654, 653, 652, 651, 650), (645, 644, 652, 653), (643, 642, 650, 651), (640, 641, 649, 648), (641, 647, 655, 649), (646, 645, 653, 654), (644, 643, 651, 652), (642, 640, 648, 650), (656, 657, 659, 658), (658, 659, 661, 660), (660, 661, 663, 662), (662, 663, 665, 664), (664, 665, 667, 666), (666, 667, 669, 668), (668, 669, 671, 670), (670, 671, 657, 656), (659, 657, 671, 669, 667, 665, 663, 661)])
me_cube_050.polygons.foreach_set('material_index', [0, 0, 0, 0, 0, 0, 0, 0, 0, 0, 0, 0, 0, 0, 0, 0, 0, 0, 0, 0, 0, 0, 0, 0, 0, 0, 0, 0, 0, 0, 0, 0, 0, 0, 0, 0, 0, 0, 0, 0, 0, 0, 0, 0, 0, 0, 0, 0, 0, 0, 0, 0, 0, 0, 0, 0, 0, 0, 0, 0, 0, 0, 0, 0, 0, 0, 0, 0, 0, 0, 0, 0, 0, 0, 0, 0, 0, 0, 0, 0, 0, 0, 0, 0, 0, 0, 0, 0, 0, 0, 0, 0, 0, 0, 0, 0, 0, 0, 0, 0, 0, 0, 0, 0, 0, 0, 0, 0, 0, 0, 0, 0, 0, 0, 0, 0, 0, 0, 0, 0, 0, 0, 0, 0, 0, 0, 0, 0, 0, 0, 0, 0, 0, 0, 0, 0, 2, 2, 2, 2, 2, 2, 2, 2, 2, 2, 2, 2, 2, 2, 2, 2, 2, 2, 2, 2, 2, 2, 2, 2, 2, 2, 2, 2, 2, 2, 2, 2, 2, 2, 2, 2, 2, 2, 2, 2, 2, 2, 2, 2, 2, 2, 2, 2, 2, 2, 1, 1, 1, 1, 1, 1, 1, 1, 1, 1, 1, 1, 1, 1, 1, 1, 1, 1, 1, 1, 1, 1, 1, 1, 1, 1, 1, 1, 1, 1, 1, 1, 1, 1, 1, 1, 1, 1, 1, 1, 1, 1, 1, 1, 1, 1, 1, 1, 1, 1, 1, 1, 1, 1, 1, 1, 1, 1, 1, 1, 1, 1, 1, 1, 1, 1, 1, 1, 1, 1, 1, 1, 1, 1, 1, 1, 1, 1, 1, 1, 1, 1, 1, 1, 1, 1, 1, 1, 1, 1, 1, 1, 1, 1, 1, 1, 1, 1, 1, 1, 1, 1, 1, 1, 1, 1, 1, 1, 1, 1, 1, 1, 1, 1, 1, 1, 1, 1, 1, 1, 1, 1, 1, 1, 1, 1, 1, 1, 1, 1, 1, 1, 1, 1, 1, 1, 1, 1, 1, 1, 1, 1, 1, 1, 1, 1, 1, 1, 1, 1, 1, 1, 1, 1, 1, 1, 1, 1, 1, 1, 1, 1, 1, 1, 1, 1, 1, 1, 1, 1, 1, 1, 1, 1, 1, 1, 1, 1, 1, 1, 1, 1, 1, 1, 1, 1, 1, 1, 3, 3, 3, 3, 3, 3, 3, 3, 3, 3, 3, 3, 3, 3, 3, 3, 3, 3, 2, 2, 2, 2, 2, 2, 2, 2, 2, 2, 2, 2, 2, 2, 2, 2, 2, 2, 2, 2, 2, 2, 2, 2, 2, 2, 2, 2, 2, 2, 2, 2, 2, 2, 2, 2, 2, 2, 2, 2, 2, 2, 1, 2, 2, 1, 1, 1, 1, 1, 1, 1, 1, 1, 1, 1, 1, 1, 1, 1, 1, 1, 2, 2, 2, 2, 2, 2, 2, 2, 2, 2, 2, 2, 2, 2, 2, 2, 2, 2, 2, 2, 2, 2, 2, 3, 3, 3, 3, 3, 3, 3, 3, 3, 3, 3, 3, 3, 3, 3, 3, 3, 3, 3, 3, 3, 3, 3, 3, 3, 3, 3, 3, 3, 3, 3, 3, 3, 3, 3, 3, 3, 3, 3, 3, 3, 3, 3, 3, 3, 3, 3, 3, 3, 3, 3, 3, 3, 3, 3, 2, 2, 2, 2, 2, 2, 2, 2, 2, 2, 2, 2, 2, 2, 2, 2, 2, 2, 2, 2, 2, 2, 2, 2, 2, 2, 2, 2, 2, 2, 2, 2, 2, 2, 2, 2, 3, 3, 2, 2, 2, 2, 2, 2, 2, 2, 2, 2, 2, 2, 2, 2, 2, 2, 2, 2, 2, 2, 2, 2, 2, 2, 2, 2, 2, 2, 2, 2, 2, 2, 2, 2, 2, 2, 2, 2, 2, 2, 2, 2, 2, 2, 2, 2, 2, 2, 2, 2, 2])
me_cube_050.materials.append(mat_darkwood)
me_cube_050.materials.append(mat_lightmetal)
me_cube_050.materials.append(mat_metal)
me_cube_050.materials.append(mat_grey)
me_cube_050.use_remesh_preserve_volume = False
me_cube_050.use_remesh_preserve_attributes = False
me_cube_050.use_mirror_vertex_groups = False
me_cube_050.update()

# ---- objects
ob_revolver_2 = bpy.data.objects.new('Revolver_2', me_cube_050)

# ---- transforms, parenting, visibility, modifiers, constraints
ob_revolver_2.location = (0.0, 0.0, 0.0)
ob_revolver_2.lineart.crease_threshold = 0.0

# ---- collection membership
col_collection_1.objects.link(ob_revolver_2)

# ---- scene / render settings (as saved in the file)
scene.frame_start = 1; scene.frame_end = 250; scene.frame_set(0)
scene.render.engine = 'CYCLES'
scene.render.resolution_x = 1000
scene.render.resolution_y = 1000
scene.render.dither_intensity = 0.0
scene.cycles.samples = 200
scene.cycles.sampling_pattern = 'TABULATED_SOBOL'
scene.cycles.light_sampling_threshold = 0.0
scene.cycles.use_adaptive_sampling = False
scene.cycles.use_light_tree = False
scene.cycles.caustics_reflective = False
scene.cycles.caustics_refractive = False
scene.cycles.blur_glossy = 0.0
scene.cycles.max_bounces = 2
scene.cycles.pixel_filter_type = 'GAUSSIAN'
scene.cycles.sample_clamp_indirect = 0.0
scene.view_settings.view_transform = 'Standard'
bpy.context.view_layer.update()

# ---- added for rendering (the .blend has no active camera): camera
cam_auto = bpy.data.cameras.new('AutoCamera')
cam_auto.lens = 50.0
cam_auto.sensor_width = 36.0
cam_auto.clip_end = 1000.0
ob_auto_camera = bpy.data.objects.new('AutoCamera', cam_auto)
scene.collection.objects.link(ob_auto_camera)
ob_auto_camera.location = (2.84374, -2.45896, 1.83282)
ob_auto_camera.rotation_euler = (1.09748, -7.21219e-08, 0.694738)
scene.camera = ob_auto_camera
bpy.context.view_layer.update()

